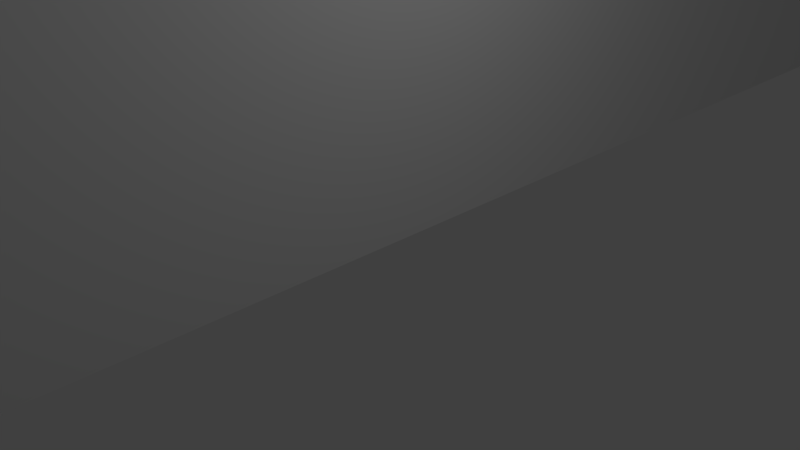 # Source: NeonDecoBaseExtremity.blend  (saved by Blender 2.79.0; exported with 4.5.12 LTS)
import bpy
from mathutils import Matrix  # noqa: F401  (used for matrix-valued properties, if any)

bpy.ops.wm.read_factory_settings(use_empty=True)
scene = bpy.context.scene
scene.name = 'Scene'

# ---- collections
col_collection_1 = bpy.data.collections.new('Collection 1'); scene.collection.children.link(col_collection_1)

# ---- materials (node trees are filled in below, after node groups)
mat_basematerial = bpy.data.materials.new('BaseMaterial')
mat_basematerial.alpha_threshold = 0.0
mat_basematerial.use_transparent_shadow = False
mat_basematerial.roughness = 0.5
mat_neonlight = bpy.data.materials.new('NeonLight')
mat_neonlight.alpha_threshold = 0.0
mat_neonlight.use_transparent_shadow = False
mat_neonlight.diffuse_color = (0.8, 0.01345, 0.01142, 1.0)
mat_neonlight.roughness = 0.5

# ---- material node trees

# ---- world
world_world = bpy.data.worlds.new('World'); scene.world = world_world
world_world.color = (0.05088, 0.05088, 0.05088)
world_world.use_sun_shadow = False
world_world.sun_shadow_jitter_overblur = 0.0
world_world.cycles.sampling_method = 'MANUAL'

# ---- cameras
cam_camera = bpy.data.cameras.new('Camera')
cam_camera.clip_end = 100.0
cam_camera.lens = 35.0
cam_camera.sensor_width = 32.0
cam_camera.sensor_height = 18.0
cam_camera.ortho_scale = 7.314
cam_camera.dof.focus_distance = 0.0
cam_camera.dof.aperture_fstop = 128.0

# ---- lights
light_lamp = bpy.data.lights.new('Lamp', 'POINT')
light_lamp.transmission_factor = 0.0
light_lamp.cutoff_distance = 30.0
light_lamp.energy = 100.0
light_lamp.shadow_buffer_clip_start = 1.001
light_lamp.shadow_soft_size = 0.1
light_lamp.shadow_maximum_resolution = 0.006
light_lamp.use_absolute_resolution = True

# ---- meshes
me_cube_001 = bpy.data.meshes.new('Cube.001')
me_cube_001.from_pydata([(-256.0, -500.0, 0.0), (-256.0, -500.0, 77.64), (-256.0, 500.0, 0.0), (-256.0, 500.0, 77.64), (0.0, -500.0, 0.0), (0.0, -500.0, 77.64), (0.0, 500.0, 0.0), (0.0, 500.0, 77.64), (-389.3, 166.7, 0.0), (-389.3, -166.7, 0.0), (-389.3, -166.7, 77.64), (-389.3, 166.7, 77.64), (0.0, -166.7, 0.0), (0.0, 166.7, 0.0), (0.0, 166.7, 77.64), (0.0, -166.7, 77.64)], [], [(8, 11, 3, 2), (2, 3, 7, 6), (12, 15, 5, 4), (4, 5, 1, 0), (9, 12, 4, 0), (15, 10, 1, 5), (7, 3, 11, 14), (2, 6, 13, 8), (12, 9, 8, 13), (6, 7, 14, 13), (13, 14, 15, 12), (0, 1, 10, 9), (10, 15, 14, 11), (10, 11, 8, 9)])
_uv = me_cube_001.uv_layers.new(name='UVMap')
_uv.uv.foreach_set('vector', [0.9232, 0.3333, 0.8465, 0.3333, 0.8465, 0.0, 0.9232, 0.0, 1.0, 0.512, 0.9232, 0.512, 0.9232, 0.256, 1.0, 0.256, 0.8465, 0.3333, 0.7697, 0.3333, 0.7697, 3.052e-08, 0.8465, 0.0, 0.9232, 1.265e-08, 1.0, 0.0, 1.0, 0.256, 0.9232, 0.256, 0.3849, 0.6667, 0.7697, 0.6667, 0.7697, 1.0, 0.5166, 1.0, 0.3849, 0.3333, 6.034e-08, 0.3333, 0.1318, 0.0, 0.3849, 3.052e-08, 0.3849, 1.0, 0.1318, 1.0, 0.0, 0.6667, 0.3849, 0.6667, 0.5166, 0.0, 0.7697, 3.052e-08, 0.7697, 0.3333, 0.3849, 0.3333, 0.7697, 0.6667, 0.3849, 0.6667, 0.3849, 0.3333, 0.7697, 0.3333, 0.8465, 1.0, 0.7697, 1.0, 0.7697, 0.6667, 0.8465, 0.6667, 0.8465, 0.6667, 0.7697, 0.6667, 0.7697, 0.3333, 0.8465, 0.3333, 0.9232, 1.0, 0.8465, 1.0, 0.8465, 0.6667, 0.9232, 0.6667, 6.034e-08, 0.3333, 0.3849, 0.3333, 0.3849, 0.6667, 0.0, 0.6667, 0.8465, 0.6667, 0.8465, 0.3333, 0.9232, 0.3333, 0.9232, 0.6667])
me_cube_001.materials.append(mat_basematerial)
me_cube_001.materials.append(mat_neonlight)
me_cube_001.use_remesh_preserve_volume = False
me_cube_001.use_remesh_preserve_attributes = False
me_cube_001.use_mirror_vertex_groups = False
me_cube_001.update()

# ---- objects
ob_cube = bpy.data.objects.new('Cube', me_cube_001)
ob_lamp = bpy.data.objects.new('Lamp', light_lamp)
ob_camera = bpy.data.objects.new('Camera', cam_camera)

# ---- transforms, parenting, visibility, modifiers, constraints
ob_cube.location = (0.0, 0.0, 0.0)
ob_cube.lineart.crease_threshold = 0.0
ob_lamp.location = (4.076, 1.005, 5.904)
ob_lamp.rotation_euler = (0.6503, 0.05522, 1.866)
ob_lamp.lock_rotations_4d = False
ob_lamp.empty_display_type = 'ARROWS'
ob_lamp.color = (0.0, 0.0, 0.0, 0.0)
ob_lamp.lineart.crease_threshold = 0.0
ob_camera.location = (7.481, -6.508, 5.344)
ob_camera.rotation_euler = (1.109, 0.0, 0.8149)
ob_camera.lock_rotations_4d = False
ob_camera.empty_display_type = 'ARROWS'
ob_camera.color = (0.0, 0.0, 0.0, 0.0)
ob_camera.display_type = 'WIRE'
ob_camera.lineart.crease_threshold = 0.0

# ---- collection membership
col_collection_1.objects.link(ob_cube)
col_collection_1.objects.link(ob_lamp)
col_collection_1.objects.link(ob_camera)

# ---- scene / render settings (as saved in the file)
scene.camera = ob_camera
scene.frame_start = 1; scene.frame_end = 250; scene.frame_set(1)
scene.render.engine = 'BLENDER_EEVEE_NEXT'
scene.render.resolution_percentage = 50
scene.render.dither_intensity = 0.0
scene.cycles.use_denoising = False
scene.cycles.samples = 128
scene.cycles.sampling_pattern = 'TABULATED_SOBOL'
scene.cycles.use_adaptive_sampling = False
scene.cycles.use_light_tree = False
scene.cycles.blur_glossy = 0.0
scene.cycles.sample_clamp_indirect = 0.0
scene.view_settings.view_transform = 'Standard'
scene.unit_settings.scale_length = 0.001
bpy.context.view_layer.update()
